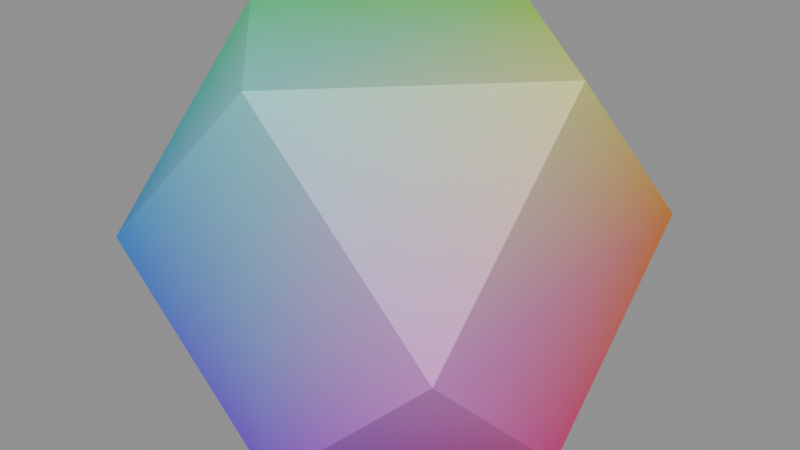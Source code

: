 # Source: zeometry-polyhedra-cuboctahedron.blend  (saved by Blender 5.2.44; exported with 4.5.12 LTS)
import bpy
from mathutils import Matrix  # noqa: F401  (used for matrix-valued properties, if any)

bpy.ops.wm.read_factory_settings(use_empty=True)
scene = bpy.context.scene
scene.name = 'zeometry-polyhedra-cuboctahedron'

# ---- collections
col_cuboctahedron = bpy.data.collections.new('Cuboctahedron'); scene.collection.children.link(col_cuboctahedron)

# ---- materials (node trees are filled in below, after node groups)
mat_mat_collapsesolidpolygon_177 = bpy.data.materials.new('Mat_CollapseSolidPolygon.177')

# ---- material node trees
mat_mat_collapsesolidpolygon_177.use_nodes = True; mat_mat_collapsesolidpolygon_177.node_tree.nodes.clear()
_N = mat_mat_collapsesolidpolygon_177.node_tree.nodes; _L = mat_mat_collapsesolidpolygon_177.node_tree.links
n0 = _N.new('ShaderNodeBsdfPrincipled'); n0.name = 'Principled BSDF'; n0.location = (10, 300)
n0.inputs[2].default_value = 0.5528
n0.inputs[10].default_value = 0.005
n1 = _N.new('ShaderNodeOutputMaterial'); n1.name = 'Material Output'; n1.location = (300, 300)
n2 = _N.new('ShaderNodeVertexColor'); n2.name = 'Color Attribute'; n2.location = (-450, -30)
_L.new(n0.outputs[0], n1.inputs[0])
_L.new(n2.outputs[0], n0.inputs[0])
n1.is_active_output = True

# ---- meshes
me_mesh_001 = bpy.data.meshes.new('Mesh.001')
me_mesh_001.from_pydata([(0.25, 0.25, 0.25), (0.25, 0.25, 0.25), (0.25, 0.25, 0.25), (0.25, 0.25, 0.25), (5.297e-09, 0.25, 0.5), (5.297e-09, 0.25, 0.5), (5.297e-09, 0.25, 0.5), (5.297e-09, 0.25, 0.5), (0.25, -3.679e-08, 0.5), (0.25, -3.679e-08, 0.5), (0.25, -3.679e-08, 0.5), (0.25, -3.679e-08, 0.5), (-0.25, 0.25, 0.25), (-0.25, 0.25, 0.25), (-0.25, 0.25, 0.25), (-0.25, 0.25, 0.25), (-0.25, -3.679e-08, 0.5), (-0.25, -3.679e-08, 0.5), (-0.25, -3.679e-08, 0.5), (-0.25, -3.679e-08, 0.5), (5.297e-09, -0.25, 0.0), (5.297e-09, -0.25, 0.0), (5.297e-09, -0.25, 0.0), (5.297e-09, -0.25, 0.0), (0.25, 4.467e-08, 2.98e-08), (0.25, 4.467e-08, 2.98e-08), (0.25, 4.467e-08, 2.98e-08), (0.25, 4.467e-08, 2.98e-08), (0.25, -0.25, 0.25), (0.25, -0.25, 0.25), (0.25, -0.25, 0.25), (0.25, -0.25, 0.25), (-0.25, -0.25, 0.25), (-0.25, -0.25, 0.25), (-0.25, -0.25, 0.25), (-0.25, -0.25, 0.25), (5.297e-09, -0.25, 0.5), (5.297e-09, -0.25, 0.5), (5.297e-09, -0.25, 0.5), (5.297e-09, -0.25, 0.5), (5.297e-09, 0.25, 7.451e-08), (5.297e-09, 0.25, 7.451e-08), (5.297e-09, 0.25, 7.451e-08), (5.297e-09, 0.25, 7.451e-08), (-0.25, 4.467e-08, 2.98e-08), (-0.25, 4.467e-08, 2.98e-08), (-0.25, 4.467e-08, 2.98e-08), (-0.25, 4.467e-08, 2.98e-08)], [], [(2, 7, 10), (13, 17, 4), (23, 26, 30), (34, 36, 18), (38, 8, 6), (38, 6, 19), (3, 11, 31), (3, 31, 27), (15, 5, 0), (15, 0, 42), (32, 16, 12), (32, 12, 44), (22, 28, 37), (22, 37, 35), (47, 41, 24), (47, 24, 21), (29, 9, 39), (43, 1, 25), (46, 14, 40), (20, 33, 45)])
me_mesh_001.polygons.foreach_set('use_smooth', [0, 0, 0, 1, 0, 0, 0, 0, 0, 0, 0, 0, 0, 0, 0, 0, 1, 0, 1, 0])
_uv = me_mesh_001.uv_layers.new(name='UVMap')
_uv.uv.foreach_set('vector', [0.5568, 0.5568, 0.5, 0.5568, 0.5568, 0.5, 0.4432, 0.5568, 0.4432, 0.5, 0.5, 0.5568, 0.5, 0.4432, 0.5568, 0.5, 0.5568, 0.4432, 0.4432, 0.4432, 0.5, 0.4432, 0.4432, 0.5, 0.5, 0.4432, 0.5568, 0.5, 0.5, 0.5568, 0.5, 0.4432, 0.5, 0.5568, 0.4432, 0.5, 0.5568, 0.5568, 0.5568, 0.5, 0.5568, 0.4432, 0.5568, 0.5568, 0.5568, 0.4432, 0.5568, 0.5, 0.4432, 0.5568, 0.5, 0.5568, 0.5568, 0.5568, 0.4432, 0.5568, 0.5568, 0.5568, 0.5, 0.5568, 0.4432, 0.4432, 0.4432, 0.5, 0.4432, 0.5568, 0.4432, 0.4432, 0.4432, 0.5568, 0.4432, 0.5, 0.5, 0.4432, 0.5568, 0.4432, 0.5, 0.4432, 0.5, 0.4432, 0.5, 0.4432, 0.4432, 0.4432, 0.4432, 0.5, 0.5, 0.5568, 0.5568, 0.5, 0.4432, 0.5, 0.5568, 0.5, 0.5, 0.4432, 0.5568, 0.4432, 0.5568, 0.5, 0.5, 0.4432, 0.5, 0.5568, 0.5568, 0.5568, 0.5568, 0.5, 0.4432, 0.5, 0.4432, 0.5568, 0.5, 0.5568, 0.5, 0.4432, 0.4432, 0.4432, 0.4432, 0.5])
_ca = me_mesh_001.color_attributes.new('Color', 'BYTE_COLOR', 'CORNER')
_ca.data.foreach_set('color', [0.7011, 0.2159, 0.0185, 1.0, 0.2159, 0.7011, 0.0185, 1.0, 0.7011, 0.7011, 0.2159, 1.0, 0.0185, 0.2159, 0.0185, 1.0, 0.0185, 0.7011, 0.2159, 1.0, 0.2159, 0.7011, 0.0185, 1.0, 0.2159, 0.0185, 0.7011, 1.0, 0.7011, 0.0185, 0.2159, 1.0, 0.7011, 0.2159, 0.7011, 1.0, 0.0185, 0.2159, 0.7011, 1.0, 0.2159, 0.7011, 0.7011, 1.0, 0.0185, 0.7011, 0.2159, 1.0, 0.2159, 0.7011, 0.7011, 1.0, 0.7011, 0.7011, 0.2159, 1.0, 0.2159, 0.7011, 0.0185, 1.0, 0.2159, 0.7011, 0.7011, 1.0, 0.2159, 0.7011, 0.0185, 1.0, 0.0185, 0.7011, 0.2159, 1.0, 0.7011, 0.2159, 0.0185, 1.0, 0.7011, 0.7011, 0.2159, 1.0, 0.7011, 0.2159, 0.7011, 1.0, 0.7011, 0.2159, 0.0185, 1.0, 0.7011, 0.2159, 0.7011, 1.0, 0.7011, 0.0185, 0.2159, 1.0, 0.0185, 0.2159, 0.0185, 1.0, 0.2159, 0.7011, 0.0185, 1.0, 0.7011, 0.2159, 0.0185, 1.0, 0.0185, 0.2159, 0.0185, 1.0, 0.7011, 0.2159, 0.0185, 1.0, 0.2159, 0.0185, 0.0185, 1.0, 0.0185, 0.2159, 0.7011, 1.0, 0.0185, 0.7011, 0.2159, 1.0, 0.0185, 0.2159, 0.0185, 1.0, 0.0185, 0.2159, 0.7011, 1.0, 0.0185, 0.2159, 0.0185, 1.0, 0.0185, 0.0185, 0.2159, 1.0, 0.2159, 0.0185, 0.7011, 1.0, 0.7011, 0.2159, 0.7011, 1.0, 0.2159, 0.7011, 0.7011, 1.0, 0.2159, 0.0185, 0.7011, 1.0, 0.2159, 0.7011, 0.7011, 1.0, 0.0185, 0.2159, 0.7011, 1.0, 0.0185, 0.0185, 0.2159, 1.0, 0.2159, 0.0185, 0.0185, 1.0, 0.7011, 0.0185, 0.2159, 1.0, 0.0185, 0.0185, 0.2159, 1.0, 0.7011, 0.0185, 0.2159, 1.0, 0.2159, 0.0185, 0.7011, 1.0, 0.7011, 0.2159, 0.7011, 1.0, 0.7011, 0.7011, 0.2159, 1.0, 0.2159, 0.7011, 0.7011, 1.0, 0.2159, 0.0185, 0.0185, 1.0, 0.7011, 0.2159, 0.0185, 1.0, 0.7011, 0.0185, 0.2159, 1.0, 0.0185, 0.0185, 0.2159, 1.0, 0.0185, 0.2159, 0.0185, 1.0, 0.2159, 0.0185, 0.0185, 1.0, 0.2159, 0.0185, 0.7011, 1.0, 0.0185, 0.2159, 0.7011, 1.0, 0.0185, 0.0185, 0.2159, 1.0])
me_mesh_001.materials.append(mat_mat_collapsesolidpolygon_177)
me_mesh_001.update()
me_mesh_001.normals_split_custom_set([tuple(v) for v in zip(*[iter([0.5774, 0.5774, 0.5774, 0.5774, 0.5774, 0.5774, 0.5774, 0.5774, 0.5774, -0.5774, 0.5774, 0.5774, -0.5774, 0.5774, 0.5774, -0.5774, 0.5774, 0.5774, 0.5774, -0.5774, -0.5774, 0.5774, -0.5774, -0.5774, 0.5774, -0.5774, -0.5774, -0.5774, -0.5774, 0.5774, -0.5774, -0.5774, 0.5774, -0.5774, -0.5774, 0.5774, 0.0, -1.192e-07, 1.0, 0.0, -1.192e-07, 1.0, 0.0, -1.192e-07, 1.0, 0.0, -1.192e-07, 1.0, 0.0, -1.192e-07, 1.0, 0.0, -1.192e-07, 1.0, 1.0, 0.0, 0.0, 1.0, 0.0, 0.0, 1.0, 0.0, 0.0, 1.0, 0.0, 0.0, 1.0, 0.0, 0.0, 1.0, 0.0, 0.0, 0.0, 1.0, 2.384e-07, 0.0, 1.0, 2.384e-07, 0.0, 1.0, 2.384e-07, 0.0, 1.0, 2.384e-07, 0.0, 1.0, 2.384e-07, 0.0, 1.0, 2.384e-07, -1.0, 0.0, 0.0, -1.0, 0.0, 0.0, -1.0, 0.0, 0.0, -1.0, 0.0, 0.0, -1.0, 0.0, 0.0, -1.0, 0.0, 0.0, -2.98e-08, -1.0, -2.384e-07, -2.98e-08, -1.0, -2.384e-07, -2.98e-08, -1.0, -2.384e-07, 2.98e-08, -1.0, -2.384e-07, 2.98e-08, -1.0, -2.384e-07, 2.98e-08, -1.0, -2.384e-07, 0.0, 1.788e-07, -1.0, 0.0, 1.788e-07, -1.0, 0.0, 1.788e-07, -1.0, 0.0, 1.192e-07, -1.0, 0.0, 1.192e-07, -1.0, 0.0, 1.192e-07, -1.0, 0.5774, -0.5774, 0.5774, 0.5774, -0.5774, 0.5774, 0.5774, -0.5774, 0.5774, 0.5774, 0.5774, -0.5774, 0.5774, 0.5774, -0.5774, 0.5774, 0.5774, -0.5774, -0.5774, 0.5774, -0.5774, -0.5774, 0.5774, -0.5774, -0.5774, 0.5774, -0.5774, -0.5774, -0.5774, -0.5774, -0.5774, -0.5774, -0.5774, -0.5774, -0.5774, -0.5774])] * 3)])

# ---- objects
ob_cuboctahedron = bpy.data.objects.new('Cuboctahedron', me_mesh_001)

# ---- transforms, parenting, visibility, modifiers, constraints
ob_cuboctahedron.location = (0.25, 0.0, 0.0)
ob_cuboctahedron.rotation_mode = 'QUATERNION'
ob_cuboctahedron.rotation_quaternion = (1.0, 0.0, 0.0, 0.0)

# ---- collection membership
col_cuboctahedron.objects.link(ob_cuboctahedron)

# ---- scene / render settings (as saved in the file)
scene.frame_start = 1; scene.frame_end = 250; scene.frame_set(1)
scene.render.engine = 'BLENDER_EEVEE_NEXT'
scene.render.image_settings.exr_codec = 'NONE'
scene.render.use_bake_clear = False
scene.render.bake_margin = 0
scene.render.bake_bias = 0.0
scene.render.bake_samples = 0
scene.render.simplify_subdivision_render = 0
scene.render.simplify_child_particles_render = 0.0
scene.render.compositor_device = 'GPU'
scene.eevee.use_volume_custom_range = False
scene.eevee.gtao_distance = 0.0
scene.eevee.use_fast_gi = False
scene.eevee.fast_gi_thickness_near = 0.1
scene.eevee.fast_gi_thickness_far = 0.0
scene.eevee.ray_tracing_options.screen_trace_thickness = 0.1
bpy.context.view_layer.update()

# ---- added for rendering (the .blend has no active camera and no usable light): camera, sun + grey world if the file has none
cam_auto = bpy.data.cameras.new('AutoCamera')
cam_auto.lens = 50.0
cam_auto.sensor_width = 36.0
cam_auto.clip_end = 1000.0
ob_auto_camera = bpy.data.objects.new('AutoCamera', cam_auto)
scene.collection.objects.link(ob_auto_camera)
ob_auto_camera.location = (1.05127, -0.961522, 0.891015)
ob_auto_camera.rotation_euler = (1.09748, -7.21219e-08, 0.694738)
scene.camera = ob_auto_camera
light_auto_sun = bpy.data.lights.new('AutoSun', 'SUN')
light_auto_sun.energy = 3.0
light_auto_sun.angle = 0.0523599
ob_auto_sun = bpy.data.objects.new('AutoSun', light_auto_sun)
scene.collection.objects.link(ob_auto_sun)
ob_auto_sun.rotation_euler = (0.872665, 0.174533, 0.523599)
if scene.world is None:
    world_auto = bpy.data.worlds.new('AutoWorld')
    world_auto.color = (0.3, 0.3, 0.3)
    scene.world = world_auto
bpy.context.view_layer.update()

